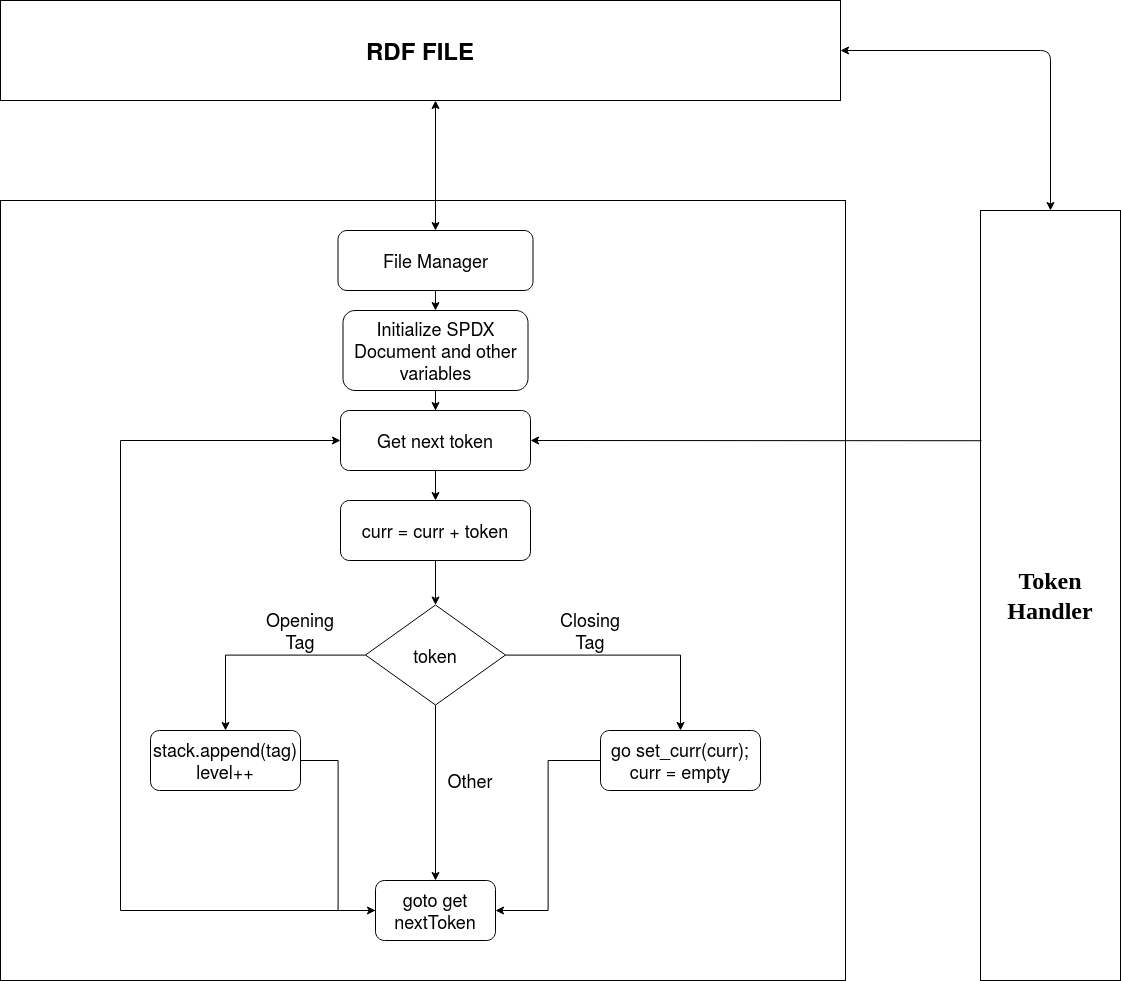

The diagram above was exported from draw.io. Its source (the exported page's mxGraphModel, read from the mxfile embedded in the PNG):
<mxGraphModel dx="2933" dy="2423" grid="1" gridSize="10" guides="1" tooltips="1" connect="1" arrows="1" fold="1" page="1" pageScale="1" pageWidth="827" pageHeight="1169" math="0" shadow="0">
  <root>
    <mxCell id="0" />
    <mxCell id="1" parent="0" />
    <mxCell id="G8us5YLOXV9UCiD1-vkx-1" value="" style="rounded=0;whiteSpace=wrap;html=1;fontSize=15;" parent="1" vertex="1">
      <mxGeometry x="-80" y="180" width="845" height="780" as="geometry" />
    </mxCell>
    <mxCell id="G8us5YLOXV9UCiD1-vkx-2" value="&lt;h1&gt;&lt;font face=&quot;Times New Roman&quot;&gt;Token Handler&lt;/font&gt;&lt;br&gt;&lt;/h1&gt;" style="rounded=0;whiteSpace=wrap;html=1;" parent="1" vertex="1">
      <mxGeometry x="900" y="190" width="140" height="770" as="geometry" />
    </mxCell>
    <mxCell id="G8us5YLOXV9UCiD1-vkx-5" value="File Manager" style="rounded=1;whiteSpace=wrap;html=1;fontSize=18;" parent="1" vertex="1">
      <mxGeometry x="257.5" y="210" width="195" height="60" as="geometry" />
    </mxCell>
    <mxCell id="ugT4LpDb3-9Tk86ccFIw-35" value="" style="edgeStyle=orthogonalEdgeStyle;rounded=0;orthogonalLoop=1;jettySize=auto;html=1;fontSize=18;" parent="1" source="G8us5YLOXV9UCiD1-vkx-6" target="ugT4LpDb3-9Tk86ccFIw-5" edge="1">
      <mxGeometry relative="1" as="geometry" />
    </mxCell>
    <mxCell id="G8us5YLOXV9UCiD1-vkx-6" value="Initialize SPDX Document and other variables" style="rounded=1;whiteSpace=wrap;html=1;fontSize=18;" parent="1" vertex="1">
      <mxGeometry x="262.5" y="290" width="185" height="80" as="geometry" />
    </mxCell>
    <mxCell id="07V5BXwkCrMEHiuWBAEO-19" style="edgeStyle=orthogonalEdgeStyle;rounded=0;orthogonalLoop=1;jettySize=auto;html=1;entryX=0;entryY=0.5;entryDx=0;entryDy=0;fontSize=18;" parent="1" source="ugT4LpDb3-9Tk86ccFIw-2" target="ugT4LpDb3-9Tk86ccFIw-37" edge="1">
      <mxGeometry relative="1" as="geometry" />
    </mxCell>
    <mxCell id="ugT4LpDb3-9Tk86ccFIw-2" value="&lt;div style=&quot;font-size: 18px;&quot;&gt;stack.append(tag)&lt;/div&gt;&lt;div style=&quot;font-size: 18px;&quot;&gt;level++&lt;br style=&quot;font-size: 18px;&quot;&gt;&lt;/div&gt;" style="rounded=1;whiteSpace=wrap;html=1;fontSize=18;" parent="1" vertex="1">
      <mxGeometry x="70" y="710" width="150" height="60" as="geometry" />
    </mxCell>
    <mxCell id="07V5BXwkCrMEHiuWBAEO-18" style="edgeStyle=orthogonalEdgeStyle;rounded=0;orthogonalLoop=1;jettySize=auto;html=1;entryX=1;entryY=0.5;entryDx=0;entryDy=0;fontSize=18;" parent="1" source="ugT4LpDb3-9Tk86ccFIw-3" target="ugT4LpDb3-9Tk86ccFIw-37" edge="1">
      <mxGeometry relative="1" as="geometry" />
    </mxCell>
    <mxCell id="ugT4LpDb3-9Tk86ccFIw-3" value="&lt;div style=&quot;font-size: 18px;&quot;&gt;go set_curr(curr);&lt;/div&gt;&lt;div style=&quot;font-size: 18px;&quot;&gt;curr = empty&lt;br style=&quot;font-size: 18px;&quot;&gt;&lt;/div&gt;" style="rounded=1;whiteSpace=wrap;html=1;fontSize=18;" parent="1" vertex="1">
      <mxGeometry x="520" y="710" width="160" height="60" as="geometry" />
    </mxCell>
    <mxCell id="ugT4LpDb3-9Tk86ccFIw-41" value="" style="edgeStyle=orthogonalEdgeStyle;rounded=0;orthogonalLoop=1;jettySize=auto;html=1;fontSize=18;entryX=0.5;entryY=0;entryDx=0;entryDy=0;" parent="1" source="07V5BXwkCrMEHiuWBAEO-4" target="ugT4LpDb3-9Tk86ccFIw-37" edge="1">
      <mxGeometry relative="1" as="geometry">
        <mxPoint x="355" y="554.5" as="targetPoint" />
      </mxGeometry>
    </mxCell>
    <mxCell id="ugT4LpDb3-9Tk86ccFIw-5" value="&lt;div style=&quot;font-size: 18px;&quot;&gt;Get next token &lt;br style=&quot;font-size: 18px;&quot;&gt;&lt;/div&gt;" style="rounded=1;whiteSpace=wrap;html=1;fontSize=18;" parent="1" vertex="1">
      <mxGeometry x="260" y="390" width="190" height="60" as="geometry" />
    </mxCell>
    <mxCell id="ugT4LpDb3-9Tk86ccFIw-9" value="&lt;h1&gt;RDF FILE&lt;/h1&gt;" style="rounded=0;whiteSpace=wrap;html=1;" parent="1" vertex="1">
      <mxGeometry x="-80" y="-20" width="840" height="100" as="geometry" />
    </mxCell>
    <mxCell id="ugT4LpDb3-9Tk86ccFIw-18" value="" style="endArrow=classic;startArrow=classic;html=1;exitX=1;exitY=0.5;exitDx=0;exitDy=0;entryX=0.5;entryY=0;entryDx=0;entryDy=0;" parent="1" source="ugT4LpDb3-9Tk86ccFIw-9" target="G8us5YLOXV9UCiD1-vkx-2" edge="1">
      <mxGeometry width="50" height="50" relative="1" as="geometry">
        <mxPoint x="400" y="410" as="sourcePoint" />
        <mxPoint x="450" y="360" as="targetPoint" />
        <Array as="points">
          <mxPoint x="970" y="30" />
        </Array>
      </mxGeometry>
    </mxCell>
    <mxCell id="07V5BXwkCrMEHiuWBAEO-14" style="edgeStyle=orthogonalEdgeStyle;rounded=0;orthogonalLoop=1;jettySize=auto;html=1;entryX=0;entryY=0.5;entryDx=0;entryDy=0;fontSize=18;" parent="1" source="ugT4LpDb3-9Tk86ccFIw-37" target="ugT4LpDb3-9Tk86ccFIw-5" edge="1">
      <mxGeometry relative="1" as="geometry">
        <Array as="points">
          <mxPoint x="40" y="890" />
          <mxPoint x="40" y="420" />
        </Array>
      </mxGeometry>
    </mxCell>
    <mxCell id="ugT4LpDb3-9Tk86ccFIw-37" value="goto get nextToken" style="rounded=1;whiteSpace=wrap;html=1;fontSize=18;" parent="1" vertex="1">
      <mxGeometry x="295" y="860" width="120" height="60" as="geometry" />
    </mxCell>
    <mxCell id="ugT4LpDb3-9Tk86ccFIw-45" value="" style="endArrow=classic;startArrow=classic;html=1;exitX=0.5;exitY=0;exitDx=0;exitDy=0;" parent="1" source="G8us5YLOXV9UCiD1-vkx-5" edge="1">
      <mxGeometry width="50" height="50" relative="1" as="geometry">
        <mxPoint x="350" y="420" as="sourcePoint" />
        <mxPoint x="355" y="80" as="targetPoint" />
      </mxGeometry>
    </mxCell>
    <mxCell id="ugT4LpDb3-9Tk86ccFIw-46" value="" style="endArrow=classic;html=1;entryX=1;entryY=0.5;entryDx=0;entryDy=0;exitX=0.007;exitY=0.299;exitDx=0;exitDy=0;exitPerimeter=0;" parent="1" source="G8us5YLOXV9UCiD1-vkx-2" target="ugT4LpDb3-9Tk86ccFIw-5" edge="1">
      <mxGeometry width="50" height="50" relative="1" as="geometry">
        <mxPoint x="901" y="420" as="sourcePoint" />
        <mxPoint x="400" y="370" as="targetPoint" />
      </mxGeometry>
    </mxCell>
    <mxCell id="ugT4LpDb3-9Tk86ccFIw-47" value="" style="endArrow=classic;html=1;exitX=0.5;exitY=1;exitDx=0;exitDy=0;entryX=0.5;entryY=0;entryDx=0;entryDy=0;fontSize=18;" parent="1" source="G8us5YLOXV9UCiD1-vkx-5" target="G8us5YLOXV9UCiD1-vkx-6" edge="1">
      <mxGeometry width="50" height="50" relative="1" as="geometry">
        <mxPoint x="350" y="420" as="sourcePoint" />
        <mxPoint x="400" y="370" as="targetPoint" />
      </mxGeometry>
    </mxCell>
    <mxCell id="07V5BXwkCrMEHiuWBAEO-2" value="curr = curr + token" style="rounded=1;whiteSpace=wrap;html=1;fontSize=18;" parent="1" vertex="1">
      <mxGeometry x="260" y="480" width="190" height="60" as="geometry" />
    </mxCell>
    <mxCell id="07V5BXwkCrMEHiuWBAEO-3" value="" style="edgeStyle=orthogonalEdgeStyle;rounded=0;orthogonalLoop=1;jettySize=auto;html=1;fontSize=18;entryX=0.5;entryY=0;entryDx=0;entryDy=0;" parent="1" source="ugT4LpDb3-9Tk86ccFIw-5" target="07V5BXwkCrMEHiuWBAEO-2" edge="1">
      <mxGeometry relative="1" as="geometry">
        <mxPoint x="354.9999999999998" y="680" as="targetPoint" />
        <mxPoint x="354.9999999999998" y="490" as="sourcePoint" />
      </mxGeometry>
    </mxCell>
    <mxCell id="07V5BXwkCrMEHiuWBAEO-16" style="edgeStyle=orthogonalEdgeStyle;rounded=0;orthogonalLoop=1;jettySize=auto;html=1;fontSize=18;" parent="1" source="07V5BXwkCrMEHiuWBAEO-4" target="ugT4LpDb3-9Tk86ccFIw-2" edge="1">
      <mxGeometry relative="1" as="geometry" />
    </mxCell>
    <mxCell id="07V5BXwkCrMEHiuWBAEO-17" style="edgeStyle=orthogonalEdgeStyle;rounded=0;orthogonalLoop=1;jettySize=auto;html=1;entryX=0.5;entryY=0;entryDx=0;entryDy=0;fontSize=18;" parent="1" source="07V5BXwkCrMEHiuWBAEO-4" target="ugT4LpDb3-9Tk86ccFIw-3" edge="1">
      <mxGeometry relative="1" as="geometry" />
    </mxCell>
    <mxCell id="07V5BXwkCrMEHiuWBAEO-4" value="token" style="rhombus;whiteSpace=wrap;html=1;fontSize=18;" parent="1" vertex="1">
      <mxGeometry x="285" y="584.5" width="140" height="100" as="geometry" />
    </mxCell>
    <mxCell id="07V5BXwkCrMEHiuWBAEO-5" value="" style="edgeStyle=orthogonalEdgeStyle;rounded=0;orthogonalLoop=1;jettySize=auto;html=1;fontSize=18;entryX=0.5;entryY=0;entryDx=0;entryDy=0;" parent="1" source="07V5BXwkCrMEHiuWBAEO-2" target="07V5BXwkCrMEHiuWBAEO-4" edge="1">
      <mxGeometry relative="1" as="geometry">
        <mxPoint x="354.9999999999998" y="680" as="targetPoint" />
        <mxPoint x="354.9999999999998" y="600" as="sourcePoint" />
      </mxGeometry>
    </mxCell>
    <mxCell id="07V5BXwkCrMEHiuWBAEO-8" value="Opening Tag" style="text;html=1;strokeColor=none;fillColor=none;align=center;verticalAlign=middle;whiteSpace=wrap;rounded=0;fontSize=18;" parent="1" vertex="1">
      <mxGeometry x="200" y="600" width="40" height="20" as="geometry" />
    </mxCell>
    <mxCell id="07V5BXwkCrMEHiuWBAEO-9" value="Closing Tag" style="text;html=1;strokeColor=none;fillColor=none;align=center;verticalAlign=middle;whiteSpace=wrap;rounded=0;fontSize=18;" parent="1" vertex="1">
      <mxGeometry x="490" y="600" width="40" height="20" as="geometry" />
    </mxCell>
    <mxCell id="07V5BXwkCrMEHiuWBAEO-10" value="Other" style="text;html=1;strokeColor=none;fillColor=none;align=center;verticalAlign=middle;whiteSpace=wrap;rounded=0;fontSize=18;" parent="1" vertex="1">
      <mxGeometry x="370" y="750" width="40" height="20" as="geometry" />
    </mxCell>
  </root>
</mxGraphModel>